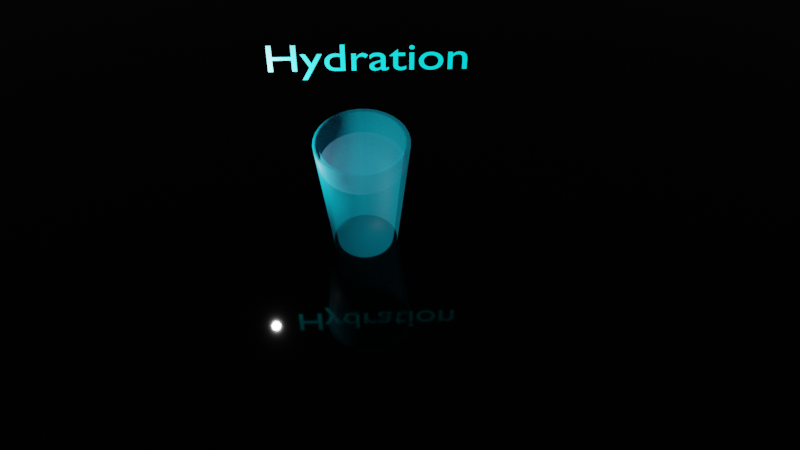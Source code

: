 # Source: GlassOfWater.blend  (saved by Blender 3.6.11; exported with 4.5.12 LTS)
import bpy
from mathutils import Matrix  # noqa: F401  (used for matrix-valued properties, if any)

bpy.ops.wm.read_factory_settings(use_empty=True)
scene = bpy.context.scene
scene.name = 'Scene'

# ---- collections
col_collection = bpy.data.collections.new('Collection'); scene.collection.children.link(col_collection)

# ---- materials (node trees are filled in below, after node groups)
mat_glassmaterial = bpy.data.materials.new('GlassMaterial')
mat_water = bpy.data.materials.new('Water')
mat_textforstatemachinebox = bpy.data.materials.new('TextForStateMachineBox')
mat_material_001 = bpy.data.materials.new('Material.001')

# ---- material node trees
mat_glassmaterial.use_nodes = True; mat_glassmaterial.node_tree.nodes.clear()
_N = mat_glassmaterial.node_tree.nodes; _L = mat_glassmaterial.node_tree.links
n0 = _N.new('ShaderNodeBsdfPrincipled'); n0.name = 'Principled BSDF'; n0.location = (10, 300)
n0.distribution = 'GGX'
n0.subsurface_method = 'RANDOM_WALK_SKIN'
n0.inputs[0].default_value = (0.0, 0.739, 1.0, 1.0)
n0.inputs[3].default_value = 1.45
n0.inputs[4].default_value = 0.1
n0.inputs[27].default_value = (0.0, 0.0, 0.0, 1.0)
n0.inputs[28].default_value = 1.0
n1 = _N.new('ShaderNodeOutputMaterial'); n1.name = 'Material Output'; n1.location = (300, 300)
_L.new(n0.outputs[0], n1.inputs[0])
n1.is_active_output = True
mat_water.use_nodes = True; mat_water.node_tree.nodes.clear()
_N = mat_water.node_tree.nodes; _L = mat_water.node_tree.links
n0 = _N.new('ShaderNodeBsdfPrincipled'); n0.name = 'Principled BSDF'; n0.location = (10, 300)
n0.distribution = 'GGX'
n0.subsurface_method = 'RANDOM_WALK_SKIN'
n0.inputs[0].default_value = (0.1623, 0.5086, 0.8, 1.0)
n0.inputs[2].default_value = 0.0
n0.inputs[3].default_value = 1.45
n0.inputs[4].default_value = 0.1
n0.inputs[27].default_value = (0.0, 0.0, 0.0, 1.0)
n0.inputs[28].default_value = 1.0
n1 = _N.new('ShaderNodeOutputMaterial'); n1.name = 'Material Output'; n1.location = (300, 300)
_L.new(n0.outputs[0], n1.inputs[0])
n1.is_active_output = True
mat_textforstatemachinebox.use_nodes = True; mat_textforstatemachinebox.node_tree.nodes.clear()
_N = mat_textforstatemachinebox.node_tree.nodes; _L = mat_textforstatemachinebox.node_tree.links
n0 = _N.new('ShaderNodeBsdfPrincipled'); n0.name = 'Principled BSDF'; n0.location = (10, 300)
n0.distribution = 'GGX'
n0.subsurface_method = 'RANDOM_WALK_SKIN'
n0.inputs[0].default_value = (0.0, 0.731, 0.8, 1.0)
n0.inputs[3].default_value = 1.45
n0.inputs[27].default_value = (0.0, 1.0, 1.0, 1.0)
n0.inputs[28].default_value = 1.0
n1 = _N.new('ShaderNodeOutputMaterial'); n1.name = 'Material Output'; n1.location = (300, 300)
_L.new(n0.outputs[0], n1.inputs[0])
n1.is_active_output = True
mat_material_001.use_nodes = True; mat_material_001.node_tree.nodes.clear()
_N = mat_material_001.node_tree.nodes; _L = mat_material_001.node_tree.links
n0 = _N.new('ShaderNodeBsdfPrincipled'); n0.name = 'Principled BSDF'; n0.location = (10, 300)
n0.distribution = 'GGX'
n0.subsurface_method = 'RANDOM_WALK_SKIN'
n0.inputs[0].default_value = (0.00637, 0.00637, 0.00637, 1.0)
n0.inputs[1].default_value = 1.0
n0.inputs[2].default_value = 0.04331
n0.inputs[3].default_value = 1.45
n0.inputs[27].default_value = (0.0, 0.0, 0.0, 1.0)
n0.inputs[28].default_value = 1.0
n1 = _N.new('ShaderNodeOutputMaterial'); n1.name = 'Material Output'; n1.location = (300, 300)
_L.new(n0.outputs[0], n1.inputs[0])
n1.is_active_output = True

# ---- world
world_world = bpy.data.worlds.new('World'); scene.world = world_world
world_world.use_nodes = True; world_world.node_tree.nodes.clear()
_N = world_world.node_tree.nodes; _L = world_world.node_tree.links
n0 = _N.new('ShaderNodeOutputWorld'); n0.name = 'World Output'; n0.location = (300, 300)
n1 = _N.new('ShaderNodeBackground'); n1.name = 'Background'; n1.location = (10, 300)
n1.inputs[0].default_value = (0.05088, 0.05088, 0.05088, 1.0)
_L.new(n1.outputs[0], n0.inputs[0])
n0.is_active_output = True
world_world.color = (0.05088, 0.05088, 0.05088)
world_world.use_sun_shadow = False
world_world.sun_shadow_jitter_overblur = 0.0

# ---- cameras
cam_camera = bpy.data.cameras.new('Camera')
cam_camera.clip_end = 100.0
cam_camera.ortho_scale = 7.314

# ---- lights
light_light = bpy.data.lights.new('Light', 'POINT')
light_light.transmission_factor = 0.0
light_light.energy = 1000.0
light_light.shadow_soft_size = 0.1
light_light.shadow_maximum_resolution = 0.006
light_light.use_absolute_resolution = True

# ---- meshes
me_cylinder = bpy.data.meshes.new('Cylinder')
me_cylinder.from_pydata([(3.631e-09, 0.7001, -2.002), (0.0, 1.0, 1.0), (0.1366, 0.6867, -2.002), (0.1951, 0.9808, 1.0), (0.2679, 0.6468, -2.002), (0.3827, 0.9239, 1.0), (0.389, 0.5821, -2.002), (0.5556, 0.8315, 1.0), (0.4951, 0.4951, -2.002), (0.7071, 0.7071, 1.0), (0.5821, 0.389, -2.002), (0.8315, 0.5556, 1.0), (0.6468, 0.2679, -2.002), (0.9239, 0.3827, 1.0), (0.6867, 0.1366, -2.002), (0.9808, 0.1951, 1.0), (0.7001, 4.469e-09, -2.002), (1.0, 0.0, 1.0), (0.6867, -0.1366, -2.002), (0.9808, -0.1951, 1.0), (0.6468, -0.2679, -2.002), (0.9239, -0.3827, 1.0), (0.5821, -0.389, -2.002), (0.8315, -0.5556, 1.0), (0.4951, -0.4951, -2.002), (0.7071, -0.7071, 1.0), (0.389, -0.5821, -2.002), (0.5556, -0.8315, 1.0), (0.2679, -0.6468, -2.002), (0.3827, -0.9239, 1.0), (0.1366, -0.6867, -2.002), (0.1951, -0.9808, 1.0), (3.631e-09, -0.7001, -2.002), (0.0, -1.0, 1.0), (-0.1366, -0.6867, -2.002), (-0.1951, -0.9808, 1.0), (-0.2679, -0.6468, -2.002), (-0.3827, -0.9239, 1.0), (-0.389, -0.5821, -2.002), (-0.5556, -0.8315, 1.0), (-0.4951, -0.4951, -2.002), (-0.7071, -0.7071, 1.0), (-0.5821, -0.389, -2.002), (-0.8315, -0.5556, 1.0), (-0.6468, -0.2679, -2.002), (-0.9239, -0.3827, 1.0), (-0.6867, -0.1366, -2.002), (-0.9808, -0.1951, 1.0), (-0.7001, 4.469e-09, -2.002), (-1.0, 0.0, 1.0), (-0.6867, 0.1366, -2.002), (-0.9808, 0.1951, 1.0), (-0.6468, 0.2679, -2.002), (-0.9239, 0.3827, 1.0), (-0.5821, 0.389, -2.002), (-0.8315, 0.5556, 1.0), (-0.4951, 0.4951, -2.002), (-0.7071, 0.7071, 1.0), (-0.389, 0.5821, -2.002), (-0.5556, 0.8315, 1.0), (-0.2679, 0.6468, -2.002), (-0.3827, 0.9239, 1.0), (-0.1366, 0.6867, -2.002), (-0.1951, 0.9808, 1.0), (-2.083e-09, 0.617, -1.916), (0.0, 0.8806, 1.012), (0.1204, 0.6051, -1.916), (0.1718, 0.8637, 1.012), (0.2361, 0.57, -1.916), (0.337, 0.8136, 1.012), (0.3428, 0.513, -1.916), (0.4892, 0.7322, 1.012), (0.4363, 0.4363, -1.916), (0.6227, 0.6227, 1.012), (0.513, 0.3428, -1.916), (0.7322, 0.4892, 1.012), (0.57, 0.2361, -1.916), (0.8136, 0.337, 1.012), (0.6051, 0.1204, -1.916), (0.8637, 0.1718, 1.012), (0.617, 4.469e-09, -1.916), (0.8806, 0.0, 1.012), (0.6051, -0.1204, -1.916), (0.8637, -0.1718, 1.012), (0.57, -0.2361, -1.916), (0.8136, -0.337, 1.012), (0.513, -0.3428, -1.916), (0.7322, -0.4892, 1.012), (0.4363, -0.4363, -1.916), (0.6227, -0.6227, 1.012), (0.3428, -0.513, -1.916), (0.4892, -0.7322, 1.012), (0.2361, -0.57, -1.916), (0.337, -0.8136, 1.012), (0.1204, -0.6051, -1.916), (0.1718, -0.8637, 1.012), (-2.083e-09, -0.617, -1.916), (0.0, -0.8806, 1.012), (-0.1204, -0.6051, -1.916), (-0.1718, -0.8637, 1.012), (-0.2361, -0.57, -1.916), (-0.337, -0.8136, 1.012), (-0.3428, -0.513, -1.916), (-0.4892, -0.7322, 1.012), (-0.4363, -0.4363, -1.916), (-0.6227, -0.6227, 1.012), (-0.513, -0.3428, -1.916), (-0.7322, -0.4892, 1.012), (-0.57, -0.2361, -1.916), (-0.8136, -0.337, 1.012), (-0.6051, -0.1204, -1.916), (-0.8637, -0.1718, 1.012), (-0.617, 4.469e-09, -1.916), (-0.8806, 0.0, 1.012), (-0.6051, 0.1204, -1.916), (-0.8637, 0.1718, 1.012), (-0.57, 0.2361, -1.916), (-0.8136, 0.337, 1.012), (-0.513, 0.3428, -1.916), (-0.7322, 0.4892, 1.012), (-0.4363, 0.4363, -1.916), (-0.6227, 0.6227, 1.012), (-0.3428, 0.513, -1.916), (-0.4892, 0.7322, 1.012), (-0.2361, 0.57, -1.916), (-0.337, 0.8136, 1.012), (-0.1204, 0.6051, -1.916), (-0.1718, 0.8637, 1.012)], [], [(0, 1, 3, 2), (2, 3, 5, 4), (4, 5, 7, 6), (6, 7, 9, 8), (8, 9, 11, 10), (10, 11, 13, 12), (12, 13, 15, 14), (14, 15, 17, 16), (16, 17, 19, 18), (18, 19, 21, 20), (20, 21, 23, 22), (22, 23, 25, 24), (24, 25, 27, 26), (26, 27, 29, 28), (28, 29, 31, 30), (30, 31, 33, 32), (32, 33, 35, 34), (34, 35, 37, 36), (36, 37, 39, 38), (38, 39, 41, 40), (40, 41, 43, 42), (42, 43, 45, 44), (44, 45, 47, 46), (46, 47, 49, 48), (48, 49, 51, 50), (50, 51, 53, 52), (52, 53, 55, 54), (54, 55, 57, 56), (56, 57, 59, 58), (58, 59, 61, 60), (60, 61, 63, 62), (62, 63, 1, 0), (0, 2, 4, 6, 8, 10, 12, 14, 16, 18, 20, 22, 24, 26, 28, 30, 32, 34, 36, 38, 40, 42, 44, 46, 48, 50, 52, 54, 56, 58, 60, 62), (64, 66, 67, 65), (66, 68, 69, 67), (68, 70, 71, 69), (70, 72, 73, 71), (72, 74, 75, 73), (74, 76, 77, 75), (76, 78, 79, 77), (78, 80, 81, 79), (80, 82, 83, 81), (82, 84, 85, 83), (84, 86, 87, 85), (86, 88, 89, 87), (88, 90, 91, 89), (90, 92, 93, 91), (92, 94, 95, 93), (94, 96, 97, 95), (96, 98, 99, 97), (98, 100, 101, 99), (100, 102, 103, 101), (102, 104, 105, 103), (104, 106, 107, 105), (106, 108, 109, 107), (108, 110, 111, 109), (110, 112, 113, 111), (112, 114, 115, 113), (114, 116, 117, 115), (116, 118, 119, 117), (118, 120, 121, 119), (120, 122, 123, 121), (122, 124, 125, 123), (124, 126, 127, 125), (126, 64, 65, 127), (64, 126, 124, 122, 120, 118, 116, 114, 112, 110, 108, 106, 104, 102, 100, 98, 96, 94, 92, 90, 88, 86, 84, 82, 80, 78, 76, 74, 72, 70, 68, 66), (3, 1, 65, 67), (5, 3, 67, 69), (7, 5, 69, 71), (9, 7, 71, 73), (11, 9, 73, 75), (13, 11, 75, 77), (15, 13, 77, 79), (17, 15, 79, 81), (19, 17, 81, 83), (21, 19, 83, 85), (23, 21, 85, 87), (25, 23, 87, 89), (27, 25, 89, 91), (29, 27, 91, 93), (31, 29, 93, 95), (33, 31, 95, 97), (35, 33, 97, 99), (37, 35, 99, 101), (39, 37, 101, 103), (41, 39, 103, 105), (43, 41, 105, 107), (45, 43, 107, 109), (47, 45, 109, 111), (49, 47, 111, 113), (51, 49, 113, 115), (53, 51, 115, 117), (55, 53, 117, 119), (57, 55, 119, 121), (59, 57, 121, 123), (61, 59, 123, 125), (63, 61, 125, 127), (1, 63, 127, 65)])
me_cylinder.polygons.foreach_set('use_smooth', [True] * 98)
_uv = me_cylinder.uv_layers.new(name='UVMap')
_uv.uv.foreach_set('vector', [1.0, 0.5, 1.0, 1.0, 0.9688, 1.0, 0.9688, 0.5, 0.9688, 0.5, 0.9688, 1.0, 0.9375, 1.0, 0.9375, 0.5, 0.9375, 0.5, 0.9375, 1.0, 0.9062, 1.0, 0.9062, 0.5, 0.9062, 0.5, 0.9062, 1.0, 0.875, 1.0, 0.875, 0.5, 0.875, 0.5, 0.875, 1.0, 0.8438, 1.0, 0.8438, 0.5, 0.8438, 0.5, 0.8438, 1.0, 0.8125, 1.0, 0.8125, 0.5, 0.8125, 0.5, 0.8125, 1.0, 0.7812, 1.0, 0.7812, 0.5, 0.7812, 0.5, 0.7812, 1.0, 0.75, 1.0, 0.75, 0.5, 0.75, 0.5, 0.75, 1.0, 0.7188, 1.0, 0.7188, 0.5, 0.7188, 0.5, 0.7188, 1.0, 0.6875, 1.0, 0.6875, 0.5, 0.6875, 0.5, 0.6875, 1.0, 0.6562, 1.0, 0.6562, 0.5, 0.6562, 0.5, 0.6562, 1.0, 0.625, 1.0, 0.625, 0.5, 0.625, 0.5, 0.625, 1.0, 0.5938, 1.0, 0.5938, 0.5, 0.5938, 0.5, 0.5938, 1.0, 0.5625, 1.0, 0.5625, 0.5, 0.5625, 0.5, 0.5625, 1.0, 0.5312, 1.0, 0.5312, 0.5, 0.5312, 0.5, 0.5312, 1.0, 0.5, 1.0, 0.5, 0.5, 0.5, 0.5, 0.5, 1.0, 0.4688, 1.0, 0.4688, 0.5, 0.4688, 0.5, 0.4688, 1.0, 0.4375, 1.0, 0.4375, 0.5, 0.4375, 0.5, 0.4375, 1.0, 0.4062, 1.0, 0.4062, 0.5, 0.4062, 0.5, 0.4062, 1.0, 0.375, 1.0, 0.375, 0.5, 0.375, 0.5, 0.375, 1.0, 0.3438, 1.0, 0.3438, 0.5, 0.3438, 0.5, 0.3438, 1.0, 0.3125, 1.0, 0.3125, 0.5, 0.3125, 0.5, 0.3125, 1.0, 0.2812, 1.0, 0.2812, 0.5, 0.2812, 0.5, 0.2812, 1.0, 0.25, 1.0, 0.25, 0.5, 0.25, 0.5, 0.25, 1.0, 0.2188, 1.0, 0.2188, 0.5, 0.2188, 0.5, 0.2188, 1.0, 0.1875, 1.0, 0.1875, 0.5, 0.1875, 0.5, 0.1875, 1.0, 0.1562, 1.0, 0.1562, 0.5, 0.1562, 0.5, 0.1562, 1.0, 0.125, 1.0, 0.125, 0.5, 0.125, 0.5, 0.125, 1.0, 0.09375, 1.0, 0.09375, 0.5, 0.09375, 0.5, 0.09375, 1.0, 0.0625, 1.0, 0.0625, 0.5, 0.0625, 0.5, 0.0625, 1.0, 0.03125, 1.0, 0.03125, 0.5, 0.03125, 0.5, 0.03125, 1.0, 0.0, 1.0, 0.0, 0.5, 0.75, 0.49, 0.7968, 0.4854, 0.8418, 0.4717, 0.8833, 0.4496, 0.9197, 0.4197, 0.9496, 0.3833, 0.9717, 0.3418, 0.9854, 0.2968, 0.99, 0.25, 0.9854, 0.2032, 0.9717, 0.1582, 0.9496, 0.1167, 0.9197, 0.08029, 0.8833, 0.05045, 0.8418, 0.02827, 0.7968, 0.01461, 0.75, 0.01, 0.7032, 0.01461, 0.6582, 0.02827, 0.6167, 0.05045, 0.5803, 0.08029, 0.5504, 0.1167, 0.5283, 0.1582, 0.5146, 0.2032, 0.51, 0.25, 0.5146, 0.2968, 0.5283, 0.3418, 0.5504, 0.3833, 0.5803, 0.4197, 0.6167, 0.4496, 0.6582, 0.4717, 0.7032, 0.4854, 1.0, 0.5, 0.9688, 0.5, 0.9688, 1.0, 1.0, 1.0, 0.9688, 0.5, 0.9375, 0.5, 0.9375, 1.0, 0.9688, 1.0, 0.9375, 0.5, 0.9062, 0.5, 0.9062, 1.0, 0.9375, 1.0, 0.9062, 0.5, 0.875, 0.5, 0.875, 1.0, 0.9062, 1.0, 0.875, 0.5, 0.8438, 0.5, 0.8438, 1.0, 0.875, 1.0, 0.8438, 0.5, 0.8125, 0.5, 0.8125, 1.0, 0.8438, 1.0, 0.8125, 0.5, 0.7812, 0.5, 0.7812, 1.0, 0.8125, 1.0, 0.7812, 0.5, 0.75, 0.5, 0.75, 1.0, 0.7812, 1.0, 0.75, 0.5, 0.7188, 0.5, 0.7188, 1.0, 0.75, 1.0, 0.7188, 0.5, 0.6875, 0.5, 0.6875, 1.0, 0.7188, 1.0, 0.6875, 0.5, 0.6562, 0.5, 0.6562, 1.0, 0.6875, 1.0, 0.6562, 0.5, 0.625, 0.5, 0.625, 1.0, 0.6562, 1.0, 0.625, 0.5, 0.5938, 0.5, 0.5938, 1.0, 0.625, 1.0, 0.5938, 0.5, 0.5625, 0.5, 0.5625, 1.0, 0.5938, 1.0, 0.5625, 0.5, 0.5312, 0.5, 0.5312, 1.0, 0.5625, 1.0, 0.5312, 0.5, 0.5, 0.5, 0.5, 1.0, 0.5312, 1.0, 0.5, 0.5, 0.4688, 0.5, 0.4688, 1.0, 0.5, 1.0, 0.4688, 0.5, 0.4375, 0.5, 0.4375, 1.0, 0.4688, 1.0, 0.4375, 0.5, 0.4062, 0.5, 0.4062, 1.0, 0.4375, 1.0, 0.4062, 0.5, 0.375, 0.5, 0.375, 1.0, 0.4062, 1.0, 0.375, 0.5, 0.3438, 0.5, 0.3438, 1.0, 0.375, 1.0, 0.3438, 0.5, 0.3125, 0.5, 0.3125, 1.0, 0.3438, 1.0, 0.3125, 0.5, 0.2812, 0.5, 0.2812, 1.0, 0.3125, 1.0, 0.2812, 0.5, 0.25, 0.5, 0.25, 1.0, 0.2812, 1.0, 0.25, 0.5, 0.2188, 0.5, 0.2188, 1.0, 0.25, 1.0, 0.2188, 0.5, 0.1875, 0.5, 0.1875, 1.0, 0.2188, 1.0, 0.1875, 0.5, 0.1562, 0.5, 0.1562, 1.0, 0.1875, 1.0, 0.1562, 0.5, 0.125, 0.5, 0.125, 1.0, 0.1562, 1.0, 0.125, 0.5, 0.09375, 0.5, 0.09375, 1.0, 0.125, 1.0, 0.09375, 0.5, 0.0625, 0.5, 0.0625, 1.0, 0.09375, 1.0, 0.0625, 0.5, 0.03125, 0.5, 0.03125, 1.0, 0.0625, 1.0, 0.03125, 0.5, 0.0, 0.5, 0.0, 1.0, 0.03125, 1.0, 0.75, 0.49, 0.7032, 0.4854, 0.6582, 0.4717, 0.6167, 0.4496, 0.5803, 0.4197, 0.5504, 0.3833, 0.5283, 0.3418, 0.5146, 0.2968, 0.51, 0.25, 0.5146, 0.2032, 0.5283, 0.1582, 0.5504, 0.1167, 0.5803, 0.08029, 0.6167, 0.05045, 0.6582, 0.02827, 0.7032, 0.01461, 0.75, 0.01, 0.7968, 0.01461, 0.8418, 0.02827, 0.8833, 0.05045, 0.9197, 0.08029, 0.9496, 0.1167, 0.9717, 0.1582, 0.9854, 0.2032, 0.99, 0.25, 0.9854, 0.2968, 0.9717, 0.3418, 0.9496, 0.3833, 0.9197, 0.4197, 0.8833, 0.4496, 0.8418, 0.4717, 0.7968, 0.4854, 0.9688, 1.0, 1.0, 1.0, 1.0, 1.0, 0.9688, 1.0, 0.9375, 1.0, 0.9688, 1.0, 0.9688, 1.0, 0.9375, 1.0, 0.9062, 1.0, 0.9375, 1.0, 0.9375, 1.0, 0.9062, 1.0, 0.875, 1.0, 0.9062, 1.0, 0.9062, 1.0, 0.875, 1.0, 0.8438, 1.0, 0.875, 1.0, 0.875, 1.0, 0.8438, 1.0, 0.8125, 1.0, 0.8438, 1.0, 0.8438, 1.0, 0.8125, 1.0, 0.7812, 1.0, 0.8125, 1.0, 0.8125, 1.0, 0.7812, 1.0, 0.75, 1.0, 0.7812, 1.0, 0.7812, 1.0, 0.75, 1.0, 0.7188, 1.0, 0.75, 1.0, 0.75, 1.0, 0.7188, 1.0, 0.6875, 1.0, 0.7188, 1.0, 0.7188, 1.0, 0.6875, 1.0, 0.6562, 1.0, 0.6875, 1.0, 0.6875, 1.0, 0.6562, 1.0, 0.625, 1.0, 0.6562, 1.0, 0.6562, 1.0, 0.625, 1.0, 0.5938, 1.0, 0.625, 1.0, 0.625, 1.0, 0.5938, 1.0, 0.5625, 1.0, 0.5938, 1.0, 0.5938, 1.0, 0.5625, 1.0, 0.5312, 1.0, 0.5625, 1.0, 0.5625, 1.0, 0.5312, 1.0, 0.5, 1.0, 0.5312, 1.0, 0.5312, 1.0, 0.5, 1.0, 0.4688, 1.0, 0.5, 1.0, 0.5, 1.0, 0.4688, 1.0, 0.4375, 1.0, 0.4688, 1.0, 0.4688, 1.0, 0.4375, 1.0, 0.4062, 1.0, 0.4375, 1.0, 0.4375, 1.0, 0.4062, 1.0, 0.375, 1.0, 0.4062, 1.0, 0.4062, 1.0, 0.375, 1.0, 0.3438, 1.0, 0.375, 1.0, 0.375, 1.0, 0.3438, 1.0, 0.3125, 1.0, 0.3438, 1.0, 0.3438, 1.0, 0.3125, 1.0, 0.2812, 1.0, 0.3125, 1.0, 0.3125, 1.0, 0.2812, 1.0, 0.25, 1.0, 0.2812, 1.0, 0.2812, 1.0, 0.25, 1.0, 0.2188, 1.0, 0.25, 1.0, 0.25, 1.0, 0.2188, 1.0, 0.1875, 1.0, 0.2188, 1.0, 0.2188, 1.0, 0.1875, 1.0, 0.1562, 1.0, 0.1875, 1.0, 0.1875, 1.0, 0.1562, 1.0, 0.125, 1.0, 0.1562, 1.0, 0.1562, 1.0, 0.125, 1.0, 0.09375, 1.0, 0.125, 1.0, 0.125, 1.0, 0.09375, 1.0, 0.0625, 1.0, 0.09375, 1.0, 0.09375, 1.0, 0.0625, 1.0, 0.03125, 1.0, 0.0625, 1.0, 0.0625, 1.0, 0.03125, 1.0, 0.0, 1.0, 0.03125, 1.0, 0.03125, 1.0, 0.0, 1.0])
me_cylinder.materials.append(mat_glassmaterial)
me_cylinder.update()
me_circle = bpy.data.meshes.new('Circle')
me_circle.from_pydata([(1.103, 2.472, 2.403), (0.9268, 2.455, 2.403), (0.7577, 2.403, 2.403), (0.6018, 2.32, 2.403), (0.4652, 2.208, 2.403), (0.3531, 2.071, 2.403), (0.2698, 1.915, 2.403), (0.2185, 1.746, 2.403), (0.2011, 1.57, 2.403), (0.2185, 1.395, 2.403), (0.2698, 1.225, 2.403), (0.3531, 1.07, 2.403), (0.4652, 0.933, 2.403), (0.6018, 0.8209, 2.403), (0.7577, 0.7376, 2.403), (0.9268, 0.6863, 2.403), (1.103, 0.669, 2.403), (1.279, 0.6863, 2.403), (1.448, 0.7376, 2.403), (1.603, 0.8209, 2.403), (1.74, 0.933, 2.403), (1.852, 1.07, 2.403), (1.936, 1.225, 2.403), (1.987, 1.395, 2.403), (2.004, 1.57, 2.403), (1.987, 1.746, 2.403), (1.936, 1.915, 2.403), (1.852, 2.071, 2.403), (1.74, 2.208, 2.403), (1.603, 2.32, 2.403), (1.448, 2.403, 2.403), (1.279, 2.455, 2.403)], [], [(1, 2, 3, 4, 5, 6, 7, 8, 9, 10, 11, 12, 13, 14, 15, 16, 17, 18, 19, 20, 21, 22, 23, 24, 25, 26, 27, 28, 29, 30, 31, 0)])
_uv = me_circle.uv_layers.new(name='UVMap')
_uv.uv.foreach_set('vector', [0.0, 0.0, 0.0, 0.0, 0.0, 0.0, 0.0, 0.0, 0.0, 0.0, 0.0, 0.0, 0.0, 0.0, 0.0, 0.0, 0.0, 0.0, 0.0, 0.0, 0.0, 0.0, 0.0, 0.0, 0.0, 0.0, 0.0, 0.0, 0.0, 0.0, 0.0, 0.0, 0.0, 0.0, 0.0, 0.0, 0.0, 0.0, 0.0, 0.0, 0.0, 0.0, 0.0, 0.0, 0.0, 0.0, 0.0, 0.0, 0.0, 0.0, 0.0, 0.0, 0.0, 0.0, 0.0, 0.0, 0.0, 0.0, 0.0, 0.0, 0.0, 0.0, 0.0, 0.0])
me_circle.materials.append(mat_water)
me_circle.update()
me_plane = bpy.data.meshes.new('Plane')
me_plane.from_pydata([(-1.0, -1.0, 0.0), (1.0, -1.0, 0.0), (-1.0, 1.0, 0.0), (1.0, 1.0, 0.0)], [], [(0, 1, 3, 2)])
_uv = me_plane.uv_layers.new(name='UVMap')
_uv.uv.foreach_set('vector', [0.0, 0.0, 1.0, 0.0, 1.0, 1.0, 0.0, 1.0])
me_plane.materials.append(mat_material_001)
me_plane.update()

# ---- curves / text
txt_text = bpy.data.curves.new('Text', 'FONT')
txt_text.dimensions = '2D'
txt_text.body = 'Hydration'
txt_text.materials.append(mat_textforstatemachinebox)

# ---- objects
ob_light = bpy.data.objects.new('Light', light_light)
ob_camera = bpy.data.objects.new('Camera', cam_camera)
ob_glass = bpy.data.objects.new('Glass', me_cylinder)
ob_water = bpy.data.objects.new('Water', me_circle)
ob_3dstatemachinetext = bpy.data.objects.new('3DStateMachineText', txt_text)
ob_plane = bpy.data.objects.new('Plane', me_plane)

# ---- transforms, parenting, visibility, modifiers, constraints
ob_light.location = (3.361, 1.64, 2.96)
ob_light.rotation_euler = (0.6503, 0.05522, 1.866)
ob_light.lock_rotations_4d = False
ob_light.empty_display_type = 'ARROWS'
ob_light.color = (0.0, 0.0, 0.0, 0.0)
ob_light.lineart.crease_threshold = 0.0
ob_camera.location = (1.773, 17.51, 18.93)
ob_camera.rotation_euler = (0.7108, 0.005209, 3.046)
ob_camera.scale = (1.0, 1.0, 1.0)
ob_camera.lock_rotations_4d = False
ob_camera.empty_display_type = 'ARROWS'
ob_camera.color = (0.0, 0.0, 0.0, 0.0)
ob_camera.display_type = 'WIRE'
ob_camera.lineart.crease_threshold = 0.0
ob_glass.location = (1.11, 1.593, 2.002)
ob_water.location = (0.0, 0.0, 0.0)
ob_3dstatemachinetext.location = (2.941, 0.5055, 4.099)
ob_3dstatemachinetext.rotation_euler = (1.587, 0.006948, 3.074)
ob_plane.location = (0.0, 0.0, 0.0)
ob_plane.scale = (16.74, 16.74, 1.452)

# ---- collection membership
col_collection.objects.link(ob_light)
col_collection.objects.link(ob_camera)
col_collection.objects.link(ob_glass)
col_collection.objects.link(ob_water)
col_collection.objects.link(ob_3dstatemachinetext)
col_collection.objects.link(ob_plane)

# ---- scene / render settings (as saved in the file)
scene.camera = ob_camera
scene.frame_start = 1; scene.frame_end = 250; scene.frame_set(1)
scene.render.engine = 'CYCLES'
scene.render.image_settings.file_format = 'FFMPEG'
scene.render.image_settings.color_mode = 'RGB'
scene.cycles.sampling_pattern = 'TABULATED_SOBOL'
scene.view_settings.view_transform = 'Filmic'
bpy.context.view_layer.update()
